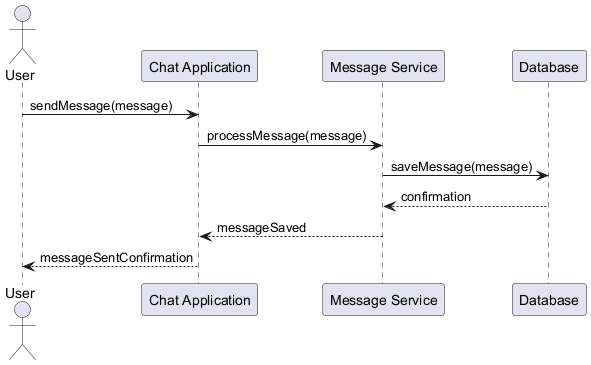

The diagram above was rendered by PlantUML. Its source (embedded in the PNG):
@startuml
actor User
participant "Chat Application" as ChatApp
participant "Message Service" as MsgService
participant "Database" as Database

User -> ChatApp : sendMessage(message)
ChatApp -> MsgService : processMessage(message)
MsgService -> Database : saveMessage(message)
Database --> MsgService : confirmation
MsgService --> ChatApp : messageSaved
ChatApp --> User : messageSentConfirmation
@enduml